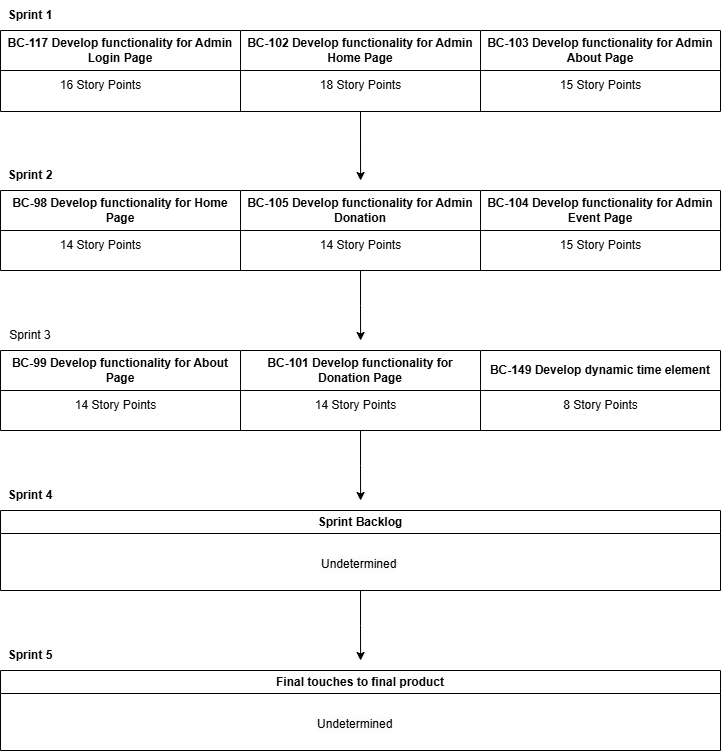

The diagram above was exported from draw.io. Its source (the exported page's mxGraphModel, read from the mxfile embedded in the PNG):
<mxGraphModel dx="1728" dy="915" grid="1" gridSize="10" guides="1" tooltips="1" connect="1" arrows="1" fold="1" page="1" pageScale="1" pageWidth="827" pageHeight="1169" math="0" shadow="0">
  <root>
    <mxCell id="WIyWlLk6GJQsqaUBKTNV-0" />
    <mxCell id="WIyWlLk6GJQsqaUBKTNV-1" parent="WIyWlLk6GJQsqaUBKTNV-0" />
    <mxCell id="LEx6NfGwJ4SJVHo5cwwo-1" value="BC-117 Develop functionality for Admin Login Page" style="swimlane;whiteSpace=wrap;html=1;startSize=40;" vertex="1" parent="WIyWlLk6GJQsqaUBKTNV-1">
      <mxGeometry x="40" y="40" width="240" height="81" as="geometry" />
    </mxCell>
    <mxCell id="LEx6NfGwJ4SJVHo5cwwo-10" value="16 Story Points" style="text;html=1;align=center;verticalAlign=middle;resizable=0;points=[];autosize=1;strokeColor=none;fillColor=none;" vertex="1" parent="LEx6NfGwJ4SJVHo5cwwo-1">
      <mxGeometry x="50" y="40" width="100" height="30" as="geometry" />
    </mxCell>
    <mxCell id="LEx6NfGwJ4SJVHo5cwwo-2" value="BC-98 Develop functionality for Home Page" style="swimlane;whiteSpace=wrap;html=1;startSize=40;" vertex="1" parent="WIyWlLk6GJQsqaUBKTNV-1">
      <mxGeometry x="40" y="200" width="240" height="80" as="geometry" />
    </mxCell>
    <mxCell id="LEx6NfGwJ4SJVHo5cwwo-27" value="14 Story Points" style="text;html=1;align=center;verticalAlign=middle;resizable=0;points=[];autosize=1;strokeColor=none;fillColor=none;" vertex="1" parent="LEx6NfGwJ4SJVHo5cwwo-2">
      <mxGeometry x="50" y="40" width="100" height="30" as="geometry" />
    </mxCell>
    <mxCell id="LEx6NfGwJ4SJVHo5cwwo-3" value="BC-104 Develop functionality for Admin Event Page" style="swimlane;whiteSpace=wrap;html=1;startSize=40;" vertex="1" parent="WIyWlLk6GJQsqaUBKTNV-1">
      <mxGeometry x="520" y="200" width="240" height="80" as="geometry" />
    </mxCell>
    <mxCell id="LEx6NfGwJ4SJVHo5cwwo-25" value="15 Story Points" style="text;html=1;align=center;verticalAlign=middle;resizable=0;points=[];autosize=1;strokeColor=none;fillColor=none;" vertex="1" parent="LEx6NfGwJ4SJVHo5cwwo-3">
      <mxGeometry x="70" y="40" width="100" height="30" as="geometry" />
    </mxCell>
    <mxCell id="LEx6NfGwJ4SJVHo5cwwo-5" value="BC-99 Develop functionality for About Page" style="swimlane;whiteSpace=wrap;html=1;startSize=40;" vertex="1" parent="WIyWlLk6GJQsqaUBKTNV-1">
      <mxGeometry x="40" y="360" width="240" height="80" as="geometry" />
    </mxCell>
    <mxCell id="LEx6NfGwJ4SJVHo5cwwo-28" value="14 Story Points" style="text;html=1;align=center;verticalAlign=middle;resizable=0;points=[];autosize=1;strokeColor=none;fillColor=none;" vertex="1" parent="LEx6NfGwJ4SJVHo5cwwo-5">
      <mxGeometry x="65" y="40" width="100" height="30" as="geometry" />
    </mxCell>
    <mxCell id="LEx6NfGwJ4SJVHo5cwwo-50" style="edgeStyle=orthogonalEdgeStyle;rounded=0;orthogonalLoop=1;jettySize=auto;html=1;exitX=0.5;exitY=1;exitDx=0;exitDy=0;" edge="1" parent="WIyWlLk6GJQsqaUBKTNV-1" source="LEx6NfGwJ4SJVHo5cwwo-6">
      <mxGeometry relative="1" as="geometry">
        <mxPoint x="400.0952380952381" y="190" as="targetPoint" />
      </mxGeometry>
    </mxCell>
    <mxCell id="LEx6NfGwJ4SJVHo5cwwo-6" value="BC-102 Develop functionality for Admin Home Page" style="swimlane;whiteSpace=wrap;html=1;startSize=40;" vertex="1" parent="WIyWlLk6GJQsqaUBKTNV-1">
      <mxGeometry x="280" y="40" width="240" height="81" as="geometry" />
    </mxCell>
    <mxCell id="LEx6NfGwJ4SJVHo5cwwo-23" value="18 Story Points" style="text;html=1;align=center;verticalAlign=middle;resizable=0;points=[];autosize=1;strokeColor=none;fillColor=none;" vertex="1" parent="LEx6NfGwJ4SJVHo5cwwo-6">
      <mxGeometry x="70" y="40" width="100" height="30" as="geometry" />
    </mxCell>
    <mxCell id="LEx6NfGwJ4SJVHo5cwwo-52" style="edgeStyle=orthogonalEdgeStyle;rounded=0;orthogonalLoop=1;jettySize=auto;html=1;exitX=0.5;exitY=1;exitDx=0;exitDy=0;" edge="1" parent="WIyWlLk6GJQsqaUBKTNV-1" source="LEx6NfGwJ4SJVHo5cwwo-7">
      <mxGeometry relative="1" as="geometry">
        <mxPoint x="400.0952380952381" y="510" as="targetPoint" />
      </mxGeometry>
    </mxCell>
    <mxCell id="LEx6NfGwJ4SJVHo5cwwo-7" value="BC-101 Develop functionality for Donation Page" style="swimlane;whiteSpace=wrap;html=1;startSize=40;" vertex="1" parent="WIyWlLk6GJQsqaUBKTNV-1">
      <mxGeometry x="280" y="360" width="240" height="80" as="geometry" />
    </mxCell>
    <mxCell id="LEx6NfGwJ4SJVHo5cwwo-29" value="14 Story Points" style="text;html=1;align=center;verticalAlign=middle;resizable=0;points=[];autosize=1;strokeColor=none;fillColor=none;" vertex="1" parent="LEx6NfGwJ4SJVHo5cwwo-7">
      <mxGeometry x="65" y="40" width="100" height="30" as="geometry" />
    </mxCell>
    <mxCell id="LEx6NfGwJ4SJVHo5cwwo-51" style="edgeStyle=orthogonalEdgeStyle;rounded=0;orthogonalLoop=1;jettySize=auto;html=1;exitX=0.5;exitY=1;exitDx=0;exitDy=0;" edge="1" parent="WIyWlLk6GJQsqaUBKTNV-1" source="LEx6NfGwJ4SJVHo5cwwo-8">
      <mxGeometry relative="1" as="geometry">
        <mxPoint x="400.0952380952381" y="350" as="targetPoint" />
      </mxGeometry>
    </mxCell>
    <mxCell id="LEx6NfGwJ4SJVHo5cwwo-8" value="BC-105 Develop functionality for Admin Donation" style="swimlane;whiteSpace=wrap;html=1;startSize=40;" vertex="1" parent="WIyWlLk6GJQsqaUBKTNV-1">
      <mxGeometry x="280" y="200" width="240" height="80" as="geometry" />
    </mxCell>
    <mxCell id="LEx6NfGwJ4SJVHo5cwwo-26" value="14 Story Points" style="text;html=1;align=center;verticalAlign=middle;resizable=0;points=[];autosize=1;strokeColor=none;fillColor=none;" vertex="1" parent="LEx6NfGwJ4SJVHo5cwwo-8">
      <mxGeometry x="70" y="40" width="100" height="30" as="geometry" />
    </mxCell>
    <mxCell id="LEx6NfGwJ4SJVHo5cwwo-9" value="BC-149 Develop dynamic time element" style="swimlane;whiteSpace=wrap;html=1;startSize=40;" vertex="1" parent="WIyWlLk6GJQsqaUBKTNV-1">
      <mxGeometry x="520" y="360" width="240" height="80" as="geometry" />
    </mxCell>
    <mxCell id="LEx6NfGwJ4SJVHo5cwwo-30" value="8 Story Points" style="text;html=1;align=center;verticalAlign=middle;resizable=0;points=[];autosize=1;strokeColor=none;fillColor=none;" vertex="1" parent="LEx6NfGwJ4SJVHo5cwwo-9">
      <mxGeometry x="70" y="40" width="100" height="30" as="geometry" />
    </mxCell>
    <mxCell id="LEx6NfGwJ4SJVHo5cwwo-4" value="BC-103 Develop functionality for Admin About Page&lt;span style=&quot;color: rgba(0, 0, 0, 0); font-family: monospace; font-size: 0px; font-weight: 400; text-align: start; text-wrap-mode: nowrap;&quot;&gt;%3CmxGraphModel%3E%3Croot%3E%3CmxCell%20id%3D%220%22%2F%3E%3CmxCell%20id%3D%221%22%20parent%3D%220%22%2F%3E%3CmxCell%20id%3D%222%22%20value%3D%22BC-104%20Develop%20functionality%20for%20Admin%20Event%20Page%22%20style%3D%22swimlane%3BwhiteSpace%3Dwrap%3Bhtml%3D1%3BstartSize%3D40%3B%22%20vertex%3D%221%22%20parent%3D%221%22%3E%3CmxGeometry%20x%3D%22570%22%20y%3D%22180%22%20width%3D%22200%22%20height%3D%22200%22%20as%3D%22geometry%22%2F%3E%3C%2FmxCell%3E%3C%2Froot%3E%3C%2FmxGraphModel%3E&lt;/span&gt;" style="swimlane;whiteSpace=wrap;html=1;startSize=40;" vertex="1" parent="WIyWlLk6GJQsqaUBKTNV-1">
      <mxGeometry x="520" y="40" width="240" height="81" as="geometry" />
    </mxCell>
    <mxCell id="LEx6NfGwJ4SJVHo5cwwo-24" value="15 Story Points" style="text;html=1;align=center;verticalAlign=middle;resizable=0;points=[];autosize=1;strokeColor=none;fillColor=none;" vertex="1" parent="LEx6NfGwJ4SJVHo5cwwo-4">
      <mxGeometry x="70" y="40" width="100" height="30" as="geometry" />
    </mxCell>
    <mxCell id="LEx6NfGwJ4SJVHo5cwwo-43" value="Final touches to final product" style="swimlane;whiteSpace=wrap;html=1;" vertex="1" parent="WIyWlLk6GJQsqaUBKTNV-1">
      <mxGeometry x="40" y="680" width="720" height="80" as="geometry" />
    </mxCell>
    <mxCell id="LEx6NfGwJ4SJVHo5cwwo-56" value="&lt;span style=&quot;color: rgb(0, 0, 0); font-family: Helvetica; font-size: 12px; font-style: normal; font-variant-ligatures: normal; font-variant-caps: normal; font-weight: 400; letter-spacing: normal; orphans: 2; text-align: center; text-indent: 0px; text-transform: none; widows: 2; word-spacing: 0px; -webkit-text-stroke-width: 0px; white-space: nowrap; background-color: rgb(251, 251, 251); text-decoration-thickness: initial; text-decoration-style: initial; text-decoration-color: initial; display: inline !important; float: none;&quot;&gt;Undetermined&lt;/span&gt;" style="text;whiteSpace=wrap;html=1;" vertex="1" parent="LEx6NfGwJ4SJVHo5cwwo-43">
      <mxGeometry x="314.5" y="40" width="91" height="40" as="geometry" />
    </mxCell>
    <mxCell id="LEx6NfGwJ4SJVHo5cwwo-54" style="edgeStyle=orthogonalEdgeStyle;rounded=0;orthogonalLoop=1;jettySize=auto;html=1;exitX=0.5;exitY=1;exitDx=0;exitDy=0;" edge="1" parent="WIyWlLk6GJQsqaUBKTNV-1" source="LEx6NfGwJ4SJVHo5cwwo-44">
      <mxGeometry relative="1" as="geometry">
        <mxPoint x="400.0952380952381" y="670" as="targetPoint" />
      </mxGeometry>
    </mxCell>
    <mxCell id="LEx6NfGwJ4SJVHo5cwwo-44" value="Sprint Backlog" style="swimlane;whiteSpace=wrap;html=1;" vertex="1" parent="WIyWlLk6GJQsqaUBKTNV-1">
      <mxGeometry x="40" y="520" width="720" height="80" as="geometry" />
    </mxCell>
    <mxCell id="LEx6NfGwJ4SJVHo5cwwo-55" value="&lt;span style=&quot;color: rgb(0, 0, 0); font-family: Helvetica; font-size: 12px; font-style: normal; font-variant-ligatures: normal; font-variant-caps: normal; font-weight: 400; letter-spacing: normal; orphans: 2; text-align: center; text-indent: 0px; text-transform: none; widows: 2; word-spacing: 0px; -webkit-text-stroke-width: 0px; white-space: nowrap; background-color: rgb(251, 251, 251); text-decoration-thickness: initial; text-decoration-style: initial; text-decoration-color: initial; display: inline !important; float: none;&quot;&gt;Undetermined&lt;/span&gt;" style="text;whiteSpace=wrap;html=1;" vertex="1" parent="LEx6NfGwJ4SJVHo5cwwo-44">
      <mxGeometry x="319" y="40" width="91" height="40" as="geometry" />
    </mxCell>
    <mxCell id="LEx6NfGwJ4SJVHo5cwwo-45" value="&lt;b&gt;Sprint 1&lt;/b&gt;" style="text;html=1;align=center;verticalAlign=middle;whiteSpace=wrap;rounded=0;" vertex="1" parent="WIyWlLk6GJQsqaUBKTNV-1">
      <mxGeometry x="40" y="10" width="60" height="30" as="geometry" />
    </mxCell>
    <mxCell id="LEx6NfGwJ4SJVHo5cwwo-46" value="&lt;b&gt;Sprint 2&lt;/b&gt;" style="text;html=1;align=center;verticalAlign=middle;whiteSpace=wrap;rounded=0;" vertex="1" parent="WIyWlLk6GJQsqaUBKTNV-1">
      <mxGeometry x="40" y="170" width="60" height="30" as="geometry" />
    </mxCell>
    <mxCell id="LEx6NfGwJ4SJVHo5cwwo-47" value="Sprint 3" style="text;html=1;align=center;verticalAlign=middle;whiteSpace=wrap;rounded=0;" vertex="1" parent="WIyWlLk6GJQsqaUBKTNV-1">
      <mxGeometry x="40" y="330" width="60" height="30" as="geometry" />
    </mxCell>
    <mxCell id="LEx6NfGwJ4SJVHo5cwwo-48" value="&lt;b&gt;Sprint 4&lt;/b&gt;" style="text;html=1;align=center;verticalAlign=middle;whiteSpace=wrap;rounded=0;" vertex="1" parent="WIyWlLk6GJQsqaUBKTNV-1">
      <mxGeometry x="40" y="490" width="60" height="30" as="geometry" />
    </mxCell>
    <mxCell id="LEx6NfGwJ4SJVHo5cwwo-49" value="&lt;b&gt;Sprint 5&lt;/b&gt;" style="text;html=1;align=center;verticalAlign=middle;whiteSpace=wrap;rounded=0;" vertex="1" parent="WIyWlLk6GJQsqaUBKTNV-1">
      <mxGeometry x="40" y="650" width="60" height="30" as="geometry" />
    </mxCell>
  </root>
</mxGraphModel>